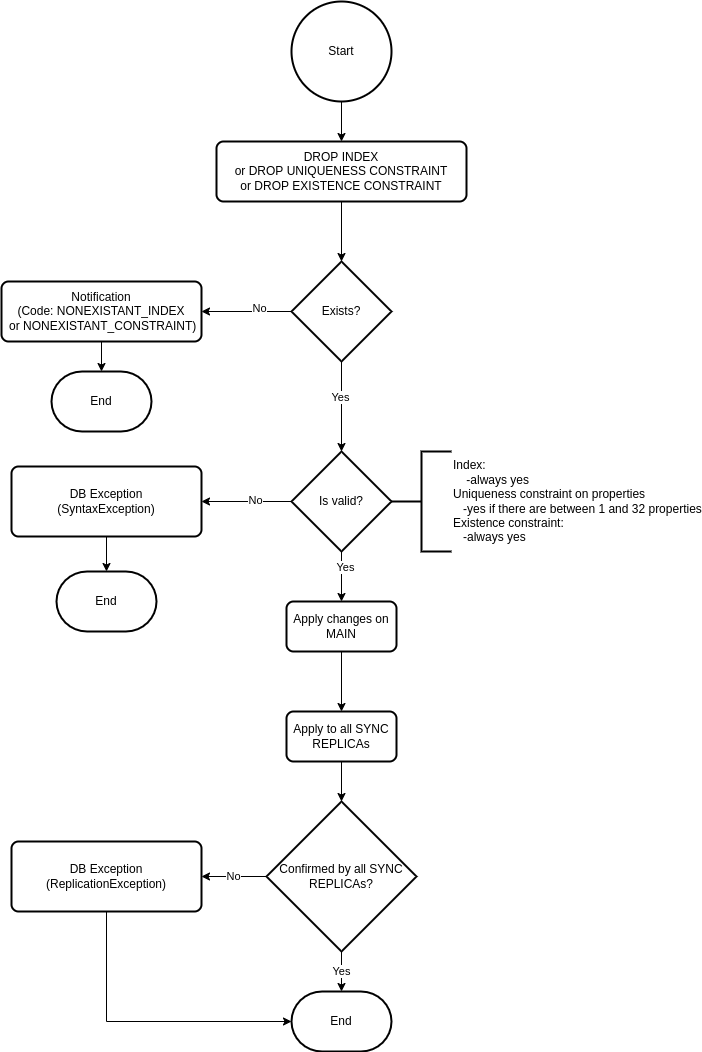

The diagram above was exported from draw.io. Its source (the exported page's mxGraphModel, read from the mxfile embedded in the PNG):
<mxGraphModel dx="1137" dy="723" grid="1" gridSize="10" guides="1" tooltips="1" connect="1" arrows="1" fold="1" page="1" pageScale="1" pageWidth="827" pageHeight="1169" math="0" shadow="0">
  <root>
    <mxCell id="WIyWlLk6GJQsqaUBKTNV-0" />
    <mxCell id="WIyWlLk6GJQsqaUBKTNV-1" parent="WIyWlLk6GJQsqaUBKTNV-0" />
    <mxCell id="XFpFHVR6c1Jd5iI4NUUJ-0" value="Start" style="strokeWidth=2;html=1;shape=mxgraph.flowchart.start_2;whiteSpace=wrap;" parent="WIyWlLk6GJQsqaUBKTNV-1" vertex="1">
      <mxGeometry x="350" y="50" width="100" height="100" as="geometry" />
    </mxCell>
    <mxCell id="XFpFHVR6c1Jd5iI4NUUJ-1" value="&lt;div&gt;DROP INDEX&lt;/div&gt;&lt;div&gt;or DROP UNIQUENESS CONSTRAINT&lt;/div&gt;&lt;div&gt;or DROP EXISTENCE CONSTRAINT&lt;/div&gt;" style="rounded=1;whiteSpace=wrap;html=1;absoluteArcSize=1;arcSize=14;strokeWidth=2;" parent="WIyWlLk6GJQsqaUBKTNV-1" vertex="1">
      <mxGeometry x="275" y="190" width="250" height="60" as="geometry" />
    </mxCell>
    <mxCell id="XFpFHVR6c1Jd5iI4NUUJ-3" value="Exists?" style="strokeWidth=2;html=1;shape=mxgraph.flowchart.decision;whiteSpace=wrap;" parent="WIyWlLk6GJQsqaUBKTNV-1" vertex="1">
      <mxGeometry x="350" y="310" width="100" height="100" as="geometry" />
    </mxCell>
    <mxCell id="XFpFHVR6c1Jd5iI4NUUJ-4" value="&lt;div&gt;Notification&lt;/div&gt;&lt;div&gt;(Code: NONEXISTANT_INDEX&lt;/div&gt;&lt;div&gt;&amp;nbsp;or NONEXISTANT_CONSTRAINT)&lt;/div&gt;" style="rounded=1;whiteSpace=wrap;html=1;absoluteArcSize=1;arcSize=14;strokeWidth=2;" parent="WIyWlLk6GJQsqaUBKTNV-1" vertex="1">
      <mxGeometry x="60" y="330" width="200" height="60" as="geometry" />
    </mxCell>
    <mxCell id="XFpFHVR6c1Jd5iI4NUUJ-5" value="Is valid?" style="strokeWidth=2;html=1;shape=mxgraph.flowchart.decision;whiteSpace=wrap;" parent="WIyWlLk6GJQsqaUBKTNV-1" vertex="1">
      <mxGeometry x="350" y="500" width="100" height="100" as="geometry" />
    </mxCell>
    <mxCell id="XFpFHVR6c1Jd5iI4NUUJ-6" value="&lt;div&gt;Index:&lt;/div&gt;&amp;nbsp;&amp;nbsp;&amp;nbsp;&amp;nbsp;-always yes&lt;br&gt;&lt;div style=&quot;&quot;&gt;Uniqueness constraint on properties&lt;/div&gt;&lt;div style=&quot;&quot;&gt;&lt;span&gt;&amp;nbsp;&amp;nbsp;&amp;nbsp;-yes if there are between 1 and 32 properties&lt;/span&gt;&lt;/div&gt;&lt;div style=&quot;&quot;&gt;Existence constraint:&amp;nbsp;&lt;/div&gt;&lt;div style=&quot;&quot;&gt;&amp;nbsp;&amp;nbsp;&amp;nbsp;-always yes&lt;/div&gt;" style="strokeWidth=2;html=1;shape=mxgraph.flowchart.annotation_2;align=left;labelPosition=right;pointerEvents=1;" parent="WIyWlLk6GJQsqaUBKTNV-1" vertex="1">
      <mxGeometry x="450" y="500" width="60" height="100" as="geometry" />
    </mxCell>
    <mxCell id="XFpFHVR6c1Jd5iI4NUUJ-7" value="&lt;div&gt;DB Exception&lt;/div&gt;&lt;div&gt;(SyntaxException)&lt;/div&gt;" style="rounded=1;whiteSpace=wrap;html=1;absoluteArcSize=1;arcSize=14;strokeWidth=2;" parent="WIyWlLk6GJQsqaUBKTNV-1" vertex="1">
      <mxGeometry x="70" y="515" width="190" height="70" as="geometry" />
    </mxCell>
    <mxCell id="XFpFHVR6c1Jd5iI4NUUJ-8" value="End" style="strokeWidth=2;html=1;shape=mxgraph.flowchart.terminator;whiteSpace=wrap;" parent="WIyWlLk6GJQsqaUBKTNV-1" vertex="1">
      <mxGeometry x="110" y="420" width="100" height="60" as="geometry" />
    </mxCell>
    <mxCell id="XFpFHVR6c1Jd5iI4NUUJ-10" value="Apply changes on MAIN" style="rounded=1;whiteSpace=wrap;html=1;absoluteArcSize=1;arcSize=14;strokeWidth=2;" parent="WIyWlLk6GJQsqaUBKTNV-1" vertex="1">
      <mxGeometry x="345" y="650" width="110" height="50" as="geometry" />
    </mxCell>
    <mxCell id="XFpFHVR6c1Jd5iI4NUUJ-11" value="Apply to all SYNC REPLICAs" style="rounded=1;whiteSpace=wrap;html=1;absoluteArcSize=1;arcSize=14;strokeWidth=2;" parent="WIyWlLk6GJQsqaUBKTNV-1" vertex="1">
      <mxGeometry x="345" y="760" width="110" height="50" as="geometry" />
    </mxCell>
    <mxCell id="XFpFHVR6c1Jd5iI4NUUJ-12" value="Confirmed by all SYNC REPLICAs?" style="strokeWidth=2;html=1;shape=mxgraph.flowchart.decision;whiteSpace=wrap;" parent="WIyWlLk6GJQsqaUBKTNV-1" vertex="1">
      <mxGeometry x="325" y="850" width="150" height="150" as="geometry" />
    </mxCell>
    <mxCell id="XFpFHVR6c1Jd5iI4NUUJ-13" value="" style="endArrow=classic;html=1;rounded=0;exitX=0.5;exitY=1;exitDx=0;exitDy=0;exitPerimeter=0;" parent="WIyWlLk6GJQsqaUBKTNV-1" source="XFpFHVR6c1Jd5iI4NUUJ-0" target="XFpFHVR6c1Jd5iI4NUUJ-1" edge="1">
      <mxGeometry width="50" height="50" relative="1" as="geometry">
        <mxPoint x="550" y="600" as="sourcePoint" />
        <mxPoint x="600" y="550" as="targetPoint" />
      </mxGeometry>
    </mxCell>
    <mxCell id="XFpFHVR6c1Jd5iI4NUUJ-14" value="" style="endArrow=classic;html=1;rounded=0;exitX=0.5;exitY=1;exitDx=0;exitDy=0;" parent="WIyWlLk6GJQsqaUBKTNV-1" source="XFpFHVR6c1Jd5iI4NUUJ-1" target="XFpFHVR6c1Jd5iI4NUUJ-3" edge="1">
      <mxGeometry width="50" height="50" relative="1" as="geometry">
        <mxPoint x="410" y="120" as="sourcePoint" />
        <mxPoint x="410" y="160" as="targetPoint" />
      </mxGeometry>
    </mxCell>
    <mxCell id="XFpFHVR6c1Jd5iI4NUUJ-15" value="" style="endArrow=classic;html=1;rounded=0;exitX=0;exitY=0.5;exitDx=0;exitDy=0;exitPerimeter=0;entryX=1;entryY=0.5;entryDx=0;entryDy=0;" parent="WIyWlLk6GJQsqaUBKTNV-1" source="XFpFHVR6c1Jd5iI4NUUJ-3" target="XFpFHVR6c1Jd5iI4NUUJ-4" edge="1">
      <mxGeometry width="50" height="50" relative="1" as="geometry">
        <mxPoint x="410" y="220" as="sourcePoint" />
        <mxPoint x="410" y="320" as="targetPoint" />
      </mxGeometry>
    </mxCell>
    <mxCell id="XFpFHVR6c1Jd5iI4NUUJ-29" value="No" style="edgeLabel;html=1;align=center;verticalAlign=middle;resizable=0;points=[];" parent="XFpFHVR6c1Jd5iI4NUUJ-15" vertex="1" connectable="0">
      <mxGeometry x="-0.2852" y="-3" relative="1" as="geometry">
        <mxPoint as="offset" />
      </mxGeometry>
    </mxCell>
    <mxCell id="XFpFHVR6c1Jd5iI4NUUJ-16" value="" style="endArrow=classic;html=1;rounded=0;exitX=0.5;exitY=1;exitDx=0;exitDy=0;entryX=0.5;entryY=0;entryDx=0;entryDy=0;entryPerimeter=0;exitPerimeter=0;" parent="WIyWlLk6GJQsqaUBKTNV-1" source="XFpFHVR6c1Jd5iI4NUUJ-3" target="XFpFHVR6c1Jd5iI4NUUJ-5" edge="1">
      <mxGeometry width="50" height="50" relative="1" as="geometry">
        <mxPoint x="420" y="230" as="sourcePoint" />
        <mxPoint x="400" y="490" as="targetPoint" />
      </mxGeometry>
    </mxCell>
    <mxCell id="XFpFHVR6c1Jd5iI4NUUJ-30" value="Yes" style="edgeLabel;html=1;align=center;verticalAlign=middle;resizable=0;points=[];" parent="XFpFHVR6c1Jd5iI4NUUJ-16" vertex="1" connectable="0">
      <mxGeometry x="-0.2" y="-1" relative="1" as="geometry">
        <mxPoint as="offset" />
      </mxGeometry>
    </mxCell>
    <mxCell id="XFpFHVR6c1Jd5iI4NUUJ-17" value="" style="endArrow=classic;html=1;rounded=0;exitX=0.5;exitY=1;exitDx=0;exitDy=0;" parent="WIyWlLk6GJQsqaUBKTNV-1" source="XFpFHVR6c1Jd5iI4NUUJ-4" target="XFpFHVR6c1Jd5iI4NUUJ-8" edge="1">
      <mxGeometry width="50" height="50" relative="1" as="geometry">
        <mxPoint x="430" y="240" as="sourcePoint" />
        <mxPoint x="430" y="340" as="targetPoint" />
      </mxGeometry>
    </mxCell>
    <mxCell id="XFpFHVR6c1Jd5iI4NUUJ-18" value="" style="endArrow=classic;html=1;rounded=0;entryX=0.5;entryY=0;entryDx=0;entryDy=0;entryPerimeter=0;" parent="WIyWlLk6GJQsqaUBKTNV-1" source="XFpFHVR6c1Jd5iI4NUUJ-7" target="XFpFHVR6c1Jd5iI4NUUJ-19" edge="1">
      <mxGeometry width="50" height="50" relative="1" as="geometry">
        <mxPoint x="440" y="250" as="sourcePoint" />
        <mxPoint x="165" y="610" as="targetPoint" />
      </mxGeometry>
    </mxCell>
    <mxCell id="XFpFHVR6c1Jd5iI4NUUJ-19" value="End" style="strokeWidth=2;html=1;shape=mxgraph.flowchart.terminator;whiteSpace=wrap;" parent="WIyWlLk6GJQsqaUBKTNV-1" vertex="1">
      <mxGeometry x="115" y="620" width="100" height="60" as="geometry" />
    </mxCell>
    <mxCell id="XFpFHVR6c1Jd5iI4NUUJ-20" value="" style="endArrow=classic;html=1;rounded=0;exitX=0;exitY=0.5;exitDx=0;exitDy=0;exitPerimeter=0;" parent="WIyWlLk6GJQsqaUBKTNV-1" source="XFpFHVR6c1Jd5iI4NUUJ-5" target="XFpFHVR6c1Jd5iI4NUUJ-7" edge="1">
      <mxGeometry width="50" height="50" relative="1" as="geometry">
        <mxPoint x="410" y="420" as="sourcePoint" />
        <mxPoint x="410" y="510" as="targetPoint" />
      </mxGeometry>
    </mxCell>
    <mxCell id="XFpFHVR6c1Jd5iI4NUUJ-31" value="No" style="edgeLabel;html=1;align=center;verticalAlign=middle;resizable=0;points=[];" parent="XFpFHVR6c1Jd5iI4NUUJ-20" vertex="1" connectable="0">
      <mxGeometry x="-0.1926" y="-1" relative="1" as="geometry">
        <mxPoint as="offset" />
      </mxGeometry>
    </mxCell>
    <mxCell id="XFpFHVR6c1Jd5iI4NUUJ-21" value="" style="endArrow=classic;html=1;rounded=0;entryX=0.5;entryY=0;entryDx=0;entryDy=0;" parent="WIyWlLk6GJQsqaUBKTNV-1" source="XFpFHVR6c1Jd5iI4NUUJ-5" target="XFpFHVR6c1Jd5iI4NUUJ-10" edge="1">
      <mxGeometry width="50" height="50" relative="1" as="geometry">
        <mxPoint x="400" y="600" as="sourcePoint" />
        <mxPoint x="420" y="520" as="targetPoint" />
      </mxGeometry>
    </mxCell>
    <mxCell id="XFpFHVR6c1Jd5iI4NUUJ-32" value="Yes" style="edgeLabel;html=1;align=center;verticalAlign=middle;resizable=0;points=[];" parent="XFpFHVR6c1Jd5iI4NUUJ-21" vertex="1" connectable="0">
      <mxGeometry x="-0.36" y="4" relative="1" as="geometry">
        <mxPoint as="offset" />
      </mxGeometry>
    </mxCell>
    <mxCell id="XFpFHVR6c1Jd5iI4NUUJ-22" value="" style="endArrow=classic;html=1;rounded=0;exitX=0.5;exitY=1;exitDx=0;exitDy=0;entryX=0.5;entryY=0;entryDx=0;entryDy=0;" parent="WIyWlLk6GJQsqaUBKTNV-1" source="XFpFHVR6c1Jd5iI4NUUJ-10" target="XFpFHVR6c1Jd5iI4NUUJ-11" edge="1">
      <mxGeometry width="50" height="50" relative="1" as="geometry">
        <mxPoint x="430" y="440" as="sourcePoint" />
        <mxPoint x="430" y="530" as="targetPoint" />
      </mxGeometry>
    </mxCell>
    <mxCell id="XFpFHVR6c1Jd5iI4NUUJ-23" value="" style="endArrow=classic;html=1;rounded=0;exitX=0.5;exitY=1;exitDx=0;exitDy=0;entryX=0.5;entryY=0;entryDx=0;entryDy=0;entryPerimeter=0;" parent="WIyWlLk6GJQsqaUBKTNV-1" source="XFpFHVR6c1Jd5iI4NUUJ-11" target="XFpFHVR6c1Jd5iI4NUUJ-12" edge="1">
      <mxGeometry width="50" height="50" relative="1" as="geometry">
        <mxPoint x="440" y="450" as="sourcePoint" />
        <mxPoint x="440" y="540" as="targetPoint" />
      </mxGeometry>
    </mxCell>
    <mxCell id="XFpFHVR6c1Jd5iI4NUUJ-25" value="&lt;div&gt;DB Exception&lt;/div&gt;&lt;div&gt;(ReplicationException)&lt;/div&gt;" style="rounded=1;whiteSpace=wrap;html=1;absoluteArcSize=1;arcSize=14;strokeWidth=2;" parent="WIyWlLk6GJQsqaUBKTNV-1" vertex="1">
      <mxGeometry x="70" y="890" width="190" height="70" as="geometry" />
    </mxCell>
    <mxCell id="XFpFHVR6c1Jd5iI4NUUJ-26" value="End" style="strokeWidth=2;html=1;shape=mxgraph.flowchart.terminator;whiteSpace=wrap;" parent="WIyWlLk6GJQsqaUBKTNV-1" vertex="1">
      <mxGeometry x="350" y="1040" width="100" height="60" as="geometry" />
    </mxCell>
    <mxCell id="XFpFHVR6c1Jd5iI4NUUJ-27" value="Yes" style="endArrow=classic;html=1;rounded=0;" parent="WIyWlLk6GJQsqaUBKTNV-1" source="XFpFHVR6c1Jd5iI4NUUJ-12" target="XFpFHVR6c1Jd5iI4NUUJ-26" edge="1">
      <mxGeometry width="50" height="50" relative="1" as="geometry">
        <mxPoint x="410" y="819.9999999999998" as="sourcePoint" />
        <mxPoint x="410" y="859.9999999999998" as="targetPoint" />
      </mxGeometry>
    </mxCell>
    <mxCell id="XFpFHVR6c1Jd5iI4NUUJ-28" value="No" style="endArrow=classic;html=1;rounded=0;entryX=1;entryY=0.5;entryDx=0;entryDy=0;" parent="WIyWlLk6GJQsqaUBKTNV-1" source="XFpFHVR6c1Jd5iI4NUUJ-12" target="XFpFHVR6c1Jd5iI4NUUJ-25" edge="1">
      <mxGeometry width="50" height="50" relative="1" as="geometry">
        <mxPoint x="420" y="829.9999999999998" as="sourcePoint" />
        <mxPoint x="420" y="869.9999999999998" as="targetPoint" />
      </mxGeometry>
    </mxCell>
    <mxCell id="XFpFHVR6c1Jd5iI4NUUJ-34" value="" style="endArrow=classic;html=1;rounded=0;exitX=0.5;exitY=1;exitDx=0;exitDy=0;entryX=0;entryY=0.5;entryDx=0;entryDy=0;entryPerimeter=0;" parent="WIyWlLk6GJQsqaUBKTNV-1" source="XFpFHVR6c1Jd5iI4NUUJ-25" target="XFpFHVR6c1Jd5iI4NUUJ-26" edge="1">
      <mxGeometry width="50" height="50" relative="1" as="geometry">
        <mxPoint x="410" y="819.9999999999998" as="sourcePoint" />
        <mxPoint x="410" y="859.9999999999998" as="targetPoint" />
        <Array as="points">
          <mxPoint x="165" y="1070" />
        </Array>
      </mxGeometry>
    </mxCell>
  </root>
</mxGraphModel>